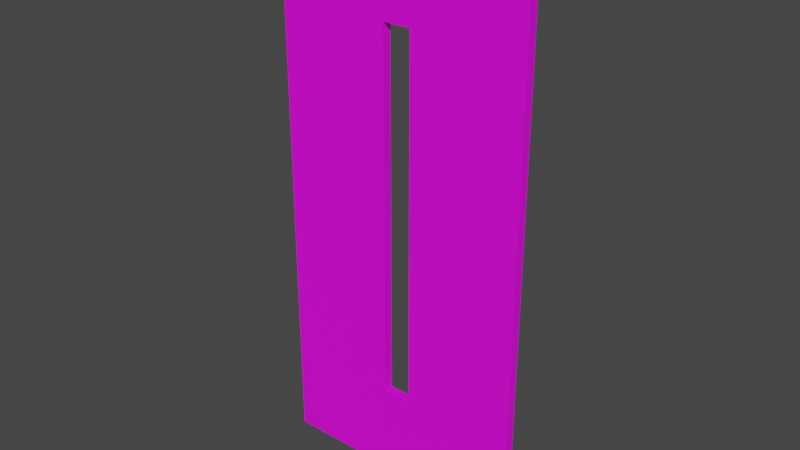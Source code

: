 # Source: DOORPLANE.blend  (saved by Blender 3.3.6; exported with 4.5.12 LTS)
import bpy
from mathutils import Matrix  # noqa: F401  (used for matrix-valued properties, if any)

bpy.ops.wm.read_factory_settings(use_empty=True)
scene = bpy.context.scene
scene.name = 'Scene'

# ---- collections
col_collection = bpy.data.collections.new('Collection'); scene.collection.children.link(col_collection)

# ---- images (referenced by path relative to the original .blend; pixels are not part of the script)
import os
ASSET_DIR = os.environ.get("B2B_ASSET_DIR", "")  # directory of the original .blend (textures are referenced by path, not embedded)
HERE = os.path.dirname(os.path.abspath(__file__))  # packed textures are extracted next to this script under _unpacked/

def load_image(name, relpath, width, height, colorspace="sRGB"):
    """Load a texture the original file referenced (path relative to the .blend, or extracted next to this script)."""
    p = next((c for c in (os.path.join(HERE, relpath), os.path.join(ASSET_DIR, relpath)) if relpath and os.path.exists(c)), "")
    if p:
        img = bpy.data.images.load(p, check_existing=True)
        img.name = name
    else:  # same state as the original file: an image datablock whose file is absent (Cycles renders it pink)
        img = bpy.data.images.new(name, width, height)
        img.source = "FILE"
        img.filepath = "//" + (relpath or name)
    img.colorspace_settings.name = colorspace
    return img
img_oakwood_jpg_001 = load_image('OakWood.jpg.001', 'OakWood.jpg', 1024, 1024, 'sRGB')

# ---- materials (node trees are filled in below, after node groups)
mat_door_material_001 = bpy.data.materials.new('Door_material.001')
mat_door_material_001.use_transparent_shadow = False
mat_door_001 = bpy.data.materials.new('Door.001')
mat_door_001.use_transparent_shadow = False

# ---- material node trees
mat_door_material_001.use_nodes = True; mat_door_material_001.node_tree.nodes.clear()
_N = mat_door_material_001.node_tree.nodes; _L = mat_door_material_001.node_tree.links
n0 = _N.new('ShaderNodeBsdfPrincipled'); n0.name = 'Principled BSDF'; n0.location = (10, 300)
n0.distribution = 'GGX'
n0.subsurface_method = 'RANDOM_WALK_SKIN'
n0.inputs[3].default_value = 1.45
n0.inputs[27].default_value = (0.0, 0.0, 0.0, 1.0)
n0.inputs[28].default_value = 1.0
n1 = _N.new('ShaderNodeOutputMaterial'); n1.name = 'Material Output'; n1.location = (1100, 160)
n2 = _N.new('ShaderNodeBsdfDiffuse'); n2.name = 'Diffuse BSDF'; n2.location = (200, 320)
n3 = _N.new('ShaderNodeBsdfAnisotropic'); n3.name = 'Glossy_0'; n3.location = (200, 0)
n3.distribution = 'GGX'
n4 = _N.new('ShaderNodeMixShader'); n4.name = 'Mix_0'; n4.location = (500, 160)
n4.inputs[0].default_value = 0.1
_L.new(n2.outputs[0], n4.inputs[1])
_L.new(n3.outputs[0], n4.inputs[2])
_L.new(n4.outputs[0], n1.inputs[0])
n1.is_active_output = True
mat_door_001.use_nodes = True; mat_door_001.node_tree.nodes.clear()
_N = mat_door_001.node_tree.nodes; _L = mat_door_001.node_tree.links
n0 = _N.new('ShaderNodeBsdfPrincipled'); n0.name = 'Principled BSDF'; n0.location = (10, 300)
n0.distribution = 'GGX'
n0.subsurface_method = 'RANDOM_WALK_SKIN'
n0.inputs[3].default_value = 1.45
n0.inputs[27].default_value = (0.0, 0.0, 0.0, 1.0)
n0.inputs[28].default_value = 1.0
n1 = _N.new('ShaderNodeOutputMaterial'); n1.name = 'Material Output'; n1.location = (1100, 160)
n2 = _N.new('ShaderNodeBsdfPrincipled'); n2.name = 'Principled BSDF.001'; n2.location = (500, 160)
n2.distribution = 'GGX'
n2.subsurface_method = 'RANDOM_WALK_SKIN'
n2.inputs[3].default_value = 1.45
n2.inputs[27].default_value = (0.0, 0.0, 0.0, 1.0)
n2.inputs[28].default_value = 1.0
n3 = _N.new('ShaderNodeTexImage'); n3.name = 'Image Texture'; n3.location = (210, 135)
n3.image = img_oakwood_jpg_001
_L.new(n2.outputs[0], n1.inputs[0])
_L.new(n3.outputs[0], n2.inputs[0])
n1.is_active_output = True

# ---- world
world_world = bpy.data.worlds.new('World'); scene.world = world_world
world_world.use_nodes = True; world_world.node_tree.nodes.clear()
_N = world_world.node_tree.nodes; _L = world_world.node_tree.links
n0 = _N.new('ShaderNodeOutputWorld'); n0.name = 'World Output'; n0.location = (300, 300)
n1 = _N.new('ShaderNodeBackground'); n1.name = 'Background'; n1.location = (10, 300)
n1.inputs[0].default_value = (0.05088, 0.05088, 0.05088, 1.0)
_L.new(n1.outputs[0], n0.inputs[0])
n0.is_active_output = True
world_world.color = (0.05088, 0.05088, 0.05088)
world_world.use_sun_shadow = False
world_world.sun_shadow_jitter_overblur = 0.0

# ---- meshes
me_doorfrane_001 = bpy.data.meshes.new('DoorFrane.001')
me_doorfrane_001.from_pydata([], [], [])
me_doorfrane_001.materials.append(mat_door_material_001)
me_doorfrane_001.update()
me_door_001 = bpy.data.meshes.new('Door.001')
me_door_001.from_pydata([(-0.836, 0.0, -1.046), (-0.836, 0.034, -1.046), (0.0, 0.034, -1.046), (0.0, 0.0, -1.046), (-0.836, 0.0, 0.964), (-0.836, 0.034, 0.964), (0.0, 0.034, 0.964), (0.0, 0.0, 0.964), (-0.3716, 0.034, -1.046), (-0.3716, 0.034, 0.964), (-0.3716, 0.0, -1.046), (-0.3716, 0.0, 0.964), (-0.4644, 0.034, -1.046), (-0.4644, 0.034, 0.964), (-0.4644, 0.0, -1.046), (-0.4644, 0.0, 0.964), (-0.836, 0.0, -0.711), (-0.836, 0.034, -0.711), (0.0, 0.034, -0.711), (0.0, 0.0, -0.711), (-0.3716, 0.0, -0.711), (-0.3716, 0.034, -0.711), (-0.4644, 0.034, -0.711), (-0.4644, 0.0, -0.711), (-0.836, 0.0, 0.629), (-0.836, 0.034, 0.629), (0.0, 0.034, 0.629), (0.0, 0.0, 0.629), (-0.3716, 0.0, 0.629), (-0.3716, 0.034, 0.629), (-0.4644, 0.034, 0.629), (-0.4644, 0.0, 0.629)], [], [(16, 17, 1, 0), (21, 18, 2, 8), (18, 19, 3, 2), (23, 16, 0, 14), (10, 8, 2, 3), (15, 13, 5, 4), (7, 6, 9, 11), (14, 12, 8, 10), (19, 20, 10, 3), (22, 21, 8, 12), (17, 22, 12, 1), (0, 1, 12, 14), (11, 9, 13, 15), (20, 23, 14, 10), (29, 28, 31, 30), (25, 30, 22, 17), (22, 30, 31, 23), (27, 28, 20, 19), (31, 24, 16, 23), (26, 27, 19, 18), (29, 26, 18, 21), (24, 25, 17, 16), (4, 5, 25, 24), (9, 6, 26, 29), (6, 7, 27, 26), (15, 4, 24, 31), (7, 11, 28, 27), (13, 9, 29, 30), (5, 13, 30, 25), (11, 15, 31, 28), (20, 28, 29, 21), (23, 20, 21, 22)])
_uv = me_door_001.uv_layers.new(name='UVMap')
_uv.uv.foreach_set('vector', [0.5584, 0.4365, 0.5672, 0.4365, 0.5672, 0.5237, 0.5584, 0.5237, 0.5449, 0.6431, 0.3743, 0.6286, 0.3745, 0.3748, 0.5519, 0.381, 0.5493, 0.4365, 0.5582, 0.4365, 0.5582, 0.5237, 0.5493, 0.5237, 0.1786, 0.4738, 0.4221, 0.4836, 0.4274, 0.8005, 0.1784, 0.7951, 0.6461, 0.5239, 0.6461, 0.5328, 0.5493, 0.5328, 0.5493, 0.5239, 0.5763, 0.09689, 0.5674, 0.09689, 0.5674, 9.65e-05, 0.5763, 9.65e-05, 0.5763, 0.2179, 0.5674, 0.2179, 0.5674, 0.1211, 0.5763, 0.1211, 0.6703, 0.5239, 0.6703, 0.5328, 0.6461, 0.5328, 0.6461, 0.5239, 0.4003, 0.4904, 0.6035, 0.488, 0.6034, 0.5332, 0.3999, 0.5309, 0.4149, 0.6934, 0.3408, 0.6908, 0.346, 0.4727, 0.4208, 0.4855, 0.374, 0.3065, 0.5174, 0.3154, 0.509, 0.5242, 0.365, 0.5207, 0.7671, 0.5239, 0.7671, 0.5328, 0.6703, 0.5328, 0.6703, 0.5239, 0.5763, 0.1211, 0.5674, 0.1211, 0.5674, 0.09689, 0.5763, 0.09689, 0.1533, 0.362, 0.2582, 0.3517, 0.2599, 0.6194, 0.1643, 0.6116, 0.3701, 0.1282, 0.3834, 0.1097, 0.4271, 0.1232, 0.4079, 0.142, 0.3648, 0.1478, 0.4804, 0.1467, 0.4663, 0.5734, 0.3536, 0.5491, 0.3587, 0.3279, 0.4079, 0.142, 0.4271, 0.1232, 0.3506, 0.4164, 0.3842, 0.1898, 0.6185, 0.2193, 0.6169, 0.7204, 0.3803, 0.7053, 0.3734, 0.1208, 0.5484, 0.1277, 0.5491, 0.5842, 0.3459, 0.5777, 0.5493, 0.08737, 0.5582, 0.08737, 0.5582, 0.4365, 0.5493, 0.4365, 0.3117, 0.1212, 0.4356, 0.1196, 0.4269, 0.4298, 0.3052, 0.4339, 0.5584, 0.08737, 0.5672, 0.08737, 0.5672, 0.4365, 0.5584, 0.4365, 0.5584, 9.65e-05, 0.5672, 9.65e-05, 0.5672, 0.08737, 0.5584, 0.08737, 0.5458, 0.5823, 0.2629, 0.5542, 0.2369, 0.7555, 0.5525, 0.7922, 0.5493, 9.65e-05, 0.5582, 9.65e-05, 0.5582, 0.08737, 0.5493, 0.08737, 0.4374, 0.02619, 0.6754, 0.03402, 0.6887, 0.1792, 0.4318, 0.1816, 0.4424, 0.07614, 0.6064, 0.06664, 0.616, 0.2469, 0.451, 0.224, 0.4015, 0.3892, 0.3097, 0.3883, 0.314, 0.6262, 0.4009, 0.6306, 0.6309, 0.719, 0.4395, 0.7168, 0.4471, 0.5374, 0.6305, 0.5361, 0.4158, 0.02921, 0.4374, 0.02619, 0.4271, 0.1232, 0.3834, 0.1097, 0.2688, 0.3499, 0.3834, 0.1097, 0.3701, 0.1282, 0.3029, 0.3006, 0.3506, 0.4164, 0.2688, 0.3499, 0.3029, 0.3006, 0.3587, 0.3279])
me_door_001.materials.append(mat_door_001)
me_door_001.update()

# ---- objects
ob_doorframe_001 = bpy.data.objects.new('DoorFrame.001', me_doorfrane_001)
ob_door_group_001 = bpy.data.objects.new('Door_Group.001', None)
ob_door_001 = bpy.data.objects.new('Door.001', me_door_001)

# ---- transforms, parenting, visibility, modifiers, constraints
ob_doorframe_001.parent = ob_door_group_001
ob_doorframe_001.location = (0.0, 0.0, 0.0)
ob_doorframe_001.lock_location = (True, True, True)
ob_doorframe_001.lock_rotation = (True, True, True)
ob_door_group_001.location = (0.0, 0.0, -0.009999)
ob_door_group_001.rotation_euler = (0.0, -0.0, 3.142)
ob_door_001.parent = ob_doorframe_001
ob_door_001.location = (0.418, -0.0221, 1.05)
ob_door_001.scale = (1.117, 1.0, 1.0)
ob_door_001.lock_location = (True, True, True)
ob_door_001.lock_rotation = (True, True, False)

# ---- collection membership
col_collection.objects.link(ob_doorframe_001)
col_collection.objects.link(ob_door_group_001)
col_collection.objects.link(ob_door_001)

# ---- scene / render settings (as saved in the file)
scene.frame_start = 1; scene.frame_end = 250; scene.frame_set(1)
scene.render.engine = 'BLENDER_EEVEE_NEXT'
scene.cycles.sampling_pattern = 'TABULATED_SOBOL'
scene.cycles.use_light_tree = False
scene.view_settings.view_transform = 'Filmic'
bpy.context.view_layer.update()

# ---- added for rendering (the .blend has no active camera and no usable light): camera, sun
cam_auto = bpy.data.cameras.new('AutoCamera')
cam_auto.lens = 50.0
cam_auto.sensor_width = 36.0
cam_auto.clip_end = 1000.0
ob_auto_camera = bpy.data.objects.new('AutoCamera', cam_auto)
scene.collection.objects.link(ob_auto_camera)
ob_auto_camera.location = (2.1034, -2.46009, 2.64046)
ob_auto_camera.rotation_euler = (1.09748, -7.21219e-08, 0.694738)
scene.camera = ob_auto_camera
light_auto_sun = bpy.data.lights.new('AutoSun', 'SUN')
light_auto_sun.energy = 3.0
light_auto_sun.angle = 0.0523599
ob_auto_sun = bpy.data.objects.new('AutoSun', light_auto_sun)
scene.collection.objects.link(ob_auto_sun)
ob_auto_sun.rotation_euler = (0.872665, 0.174533, 0.523599)
bpy.context.view_layer.update()
